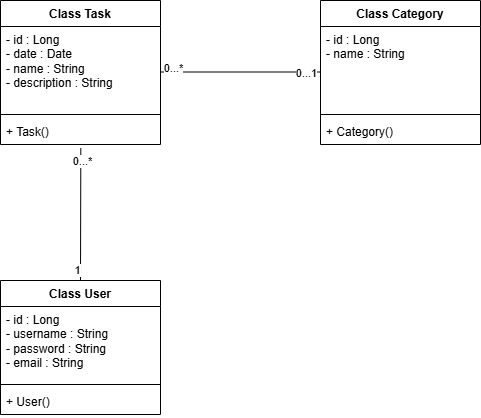

The diagram above was exported from draw.io. Its source (the exported page's mxGraphModel, read from the mxfile embedded in the PNG):
<mxGraphModel dx="1050" dy="530" grid="1" gridSize="10" guides="1" tooltips="1" connect="1" arrows="1" fold="1" page="1" pageScale="1" pageWidth="827" pageHeight="1169" math="0" shadow="0">
  <root>
    <mxCell id="0" />
    <mxCell id="1" parent="0" />
    <mxCell id="c2OGuUkdh-5cVeqI97wx-1" value="Class Task" style="swimlane;fontStyle=1;align=center;verticalAlign=top;childLayout=stackLayout;horizontal=1;startSize=26;horizontalStack=0;resizeParent=1;resizeParentMax=0;resizeLast=0;collapsible=1;marginBottom=0;whiteSpace=wrap;html=1;" vertex="1" parent="1">
      <mxGeometry x="80" y="40" width="160" height="144" as="geometry" />
    </mxCell>
    <mxCell id="c2OGuUkdh-5cVeqI97wx-2" value="- id :&amp;nbsp;Long&lt;div&gt;-&amp;nbsp;date :&amp;nbsp;Date&lt;/div&gt;&lt;div&gt;-&amp;nbsp;name : String&lt;/div&gt;&lt;div&gt;-&amp;nbsp;description : String&lt;/div&gt;" style="text;strokeColor=none;fillColor=none;align=left;verticalAlign=top;spacingLeft=4;spacingRight=4;overflow=hidden;rotatable=0;points=[[0,0.5],[1,0.5]];portConstraint=eastwest;whiteSpace=wrap;html=1;" vertex="1" parent="c2OGuUkdh-5cVeqI97wx-1">
      <mxGeometry y="26" width="160" height="84" as="geometry" />
    </mxCell>
    <mxCell id="c2OGuUkdh-5cVeqI97wx-3" value="" style="line;strokeWidth=1;fillColor=none;align=left;verticalAlign=middle;spacingTop=-1;spacingLeft=3;spacingRight=3;rotatable=0;labelPosition=right;points=[];portConstraint=eastwest;strokeColor=inherit;" vertex="1" parent="c2OGuUkdh-5cVeqI97wx-1">
      <mxGeometry y="110" width="160" height="8" as="geometry" />
    </mxCell>
    <mxCell id="c2OGuUkdh-5cVeqI97wx-4" value="+ Task()" style="text;strokeColor=none;fillColor=none;align=left;verticalAlign=top;spacingLeft=4;spacingRight=4;overflow=hidden;rotatable=0;points=[[0,0.5],[1,0.5]];portConstraint=eastwest;whiteSpace=wrap;html=1;" vertex="1" parent="c2OGuUkdh-5cVeqI97wx-1">
      <mxGeometry y="118" width="160" height="26" as="geometry" />
    </mxCell>
    <mxCell id="c2OGuUkdh-5cVeqI97wx-5" value="Class Category" style="swimlane;fontStyle=1;align=center;verticalAlign=top;childLayout=stackLayout;horizontal=1;startSize=26;horizontalStack=0;resizeParent=1;resizeParentMax=0;resizeLast=0;collapsible=1;marginBottom=0;whiteSpace=wrap;html=1;" vertex="1" parent="1">
      <mxGeometry x="400" y="40" width="160" height="144" as="geometry" />
    </mxCell>
    <mxCell id="c2OGuUkdh-5cVeqI97wx-6" value="- id : Long&lt;div&gt;- name : String&lt;/div&gt;" style="text;strokeColor=none;fillColor=none;align=left;verticalAlign=top;spacingLeft=4;spacingRight=4;overflow=hidden;rotatable=0;points=[[0,0.5],[1,0.5]];portConstraint=eastwest;whiteSpace=wrap;html=1;" vertex="1" parent="c2OGuUkdh-5cVeqI97wx-5">
      <mxGeometry y="26" width="160" height="84" as="geometry" />
    </mxCell>
    <mxCell id="c2OGuUkdh-5cVeqI97wx-7" value="" style="line;strokeWidth=1;fillColor=none;align=left;verticalAlign=middle;spacingTop=-1;spacingLeft=3;spacingRight=3;rotatable=0;labelPosition=right;points=[];portConstraint=eastwest;strokeColor=inherit;" vertex="1" parent="c2OGuUkdh-5cVeqI97wx-5">
      <mxGeometry y="110" width="160" height="8" as="geometry" />
    </mxCell>
    <mxCell id="c2OGuUkdh-5cVeqI97wx-8" value="+ Category()" style="text;strokeColor=none;fillColor=none;align=left;verticalAlign=top;spacingLeft=4;spacingRight=4;overflow=hidden;rotatable=0;points=[[0,0.5],[1,0.5]];portConstraint=eastwest;whiteSpace=wrap;html=1;" vertex="1" parent="c2OGuUkdh-5cVeqI97wx-5">
      <mxGeometry y="118" width="160" height="26" as="geometry" />
    </mxCell>
    <mxCell id="c2OGuUkdh-5cVeqI97wx-9" value="" style="endArrow=none;html=1;rounded=0;" edge="1" parent="1">
      <mxGeometry relative="1" as="geometry">
        <mxPoint x="240" y="111.5" as="sourcePoint" />
        <mxPoint x="400" y="111.5" as="targetPoint" />
      </mxGeometry>
    </mxCell>
    <mxCell id="c2OGuUkdh-5cVeqI97wx-10" value="0...*" style="edgeLabel;html=1;align=center;verticalAlign=middle;resizable=0;points=[];" vertex="1" connectable="0" parent="c2OGuUkdh-5cVeqI97wx-9">
      <mxGeometry x="-0.8525" y="4" relative="1" as="geometry">
        <mxPoint as="offset" />
      </mxGeometry>
    </mxCell>
    <mxCell id="c2OGuUkdh-5cVeqI97wx-11" value="0...1" style="edgeLabel;html=1;align=center;verticalAlign=middle;resizable=0;points=[];" vertex="1" connectable="0" parent="c2OGuUkdh-5cVeqI97wx-9">
      <mxGeometry x="0.81" y="-1" relative="1" as="geometry">
        <mxPoint as="offset" />
      </mxGeometry>
    </mxCell>
    <mxCell id="c2OGuUkdh-5cVeqI97wx-16" value="Class User" style="swimlane;fontStyle=1;align=center;verticalAlign=top;childLayout=stackLayout;horizontal=1;startSize=26;horizontalStack=0;resizeParent=1;resizeParentMax=0;resizeLast=0;collapsible=1;marginBottom=0;whiteSpace=wrap;html=1;" vertex="1" parent="1">
      <mxGeometry x="80" y="320" width="160" height="134" as="geometry" />
    </mxCell>
    <mxCell id="c2OGuUkdh-5cVeqI97wx-17" value="- id : Long&amp;nbsp;&amp;nbsp;&lt;div&gt;- username :&amp;nbsp;&lt;span style=&quot;background-color: transparent; color: light-dark(rgb(0, 0, 0), rgb(255, 255, 255));&quot;&gt;String&lt;/span&gt;&lt;span style=&quot;background-color: transparent; color: light-dark(rgb(0, 0, 0), rgb(255, 255, 255));&quot;&gt;&amp;nbsp;&lt;/span&gt;&lt;span style=&quot;background-color: transparent; color: light-dark(rgb(0, 0, 0), rgb(255, 255, 255));&quot;&gt;&amp;nbsp;&lt;/span&gt;&lt;/div&gt;&lt;div&gt;- password : String&amp;nbsp;&lt;/div&gt;&lt;div&gt;- email : String&amp;nbsp;&lt;/div&gt;" style="text;strokeColor=none;fillColor=none;align=left;verticalAlign=top;spacingLeft=4;spacingRight=4;overflow=hidden;rotatable=0;points=[[0,0.5],[1,0.5]];portConstraint=eastwest;whiteSpace=wrap;html=1;" vertex="1" parent="c2OGuUkdh-5cVeqI97wx-16">
      <mxGeometry y="26" width="160" height="74" as="geometry" />
    </mxCell>
    <mxCell id="c2OGuUkdh-5cVeqI97wx-18" value="" style="line;strokeWidth=1;fillColor=none;align=left;verticalAlign=middle;spacingTop=-1;spacingLeft=3;spacingRight=3;rotatable=0;labelPosition=right;points=[];portConstraint=eastwest;strokeColor=inherit;" vertex="1" parent="c2OGuUkdh-5cVeqI97wx-16">
      <mxGeometry y="100" width="160" height="8" as="geometry" />
    </mxCell>
    <mxCell id="c2OGuUkdh-5cVeqI97wx-19" value="+ User()" style="text;strokeColor=none;fillColor=none;align=left;verticalAlign=top;spacingLeft=4;spacingRight=4;overflow=hidden;rotatable=0;points=[[0,0.5],[1,0.5]];portConstraint=eastwest;whiteSpace=wrap;html=1;" vertex="1" parent="c2OGuUkdh-5cVeqI97wx-16">
      <mxGeometry y="108" width="160" height="26" as="geometry" />
    </mxCell>
    <mxCell id="c2OGuUkdh-5cVeqI97wx-20" value="" style="endArrow=none;html=1;rounded=0;exitX=0.5;exitY=0;exitDx=0;exitDy=0;entryX=0.502;entryY=1.138;entryDx=0;entryDy=0;entryPerimeter=0;" edge="1" parent="1" source="c2OGuUkdh-5cVeqI97wx-16" target="c2OGuUkdh-5cVeqI97wx-4">
      <mxGeometry relative="1" as="geometry">
        <mxPoint x="90" y="240" as="sourcePoint" />
        <mxPoint x="250" y="240" as="targetPoint" />
      </mxGeometry>
    </mxCell>
    <mxCell id="c2OGuUkdh-5cVeqI97wx-21" value="1" style="edgeLabel;html=1;align=center;verticalAlign=middle;resizable=0;points=[];" vertex="1" connectable="0" parent="c2OGuUkdh-5cVeqI97wx-20">
      <mxGeometry x="-0.8525" y="4" relative="1" as="geometry">
        <mxPoint as="offset" />
      </mxGeometry>
    </mxCell>
    <mxCell id="c2OGuUkdh-5cVeqI97wx-22" value="0...*" style="edgeLabel;html=1;align=center;verticalAlign=middle;resizable=0;points=[];" vertex="1" connectable="0" parent="c2OGuUkdh-5cVeqI97wx-20">
      <mxGeometry x="0.81" y="-1" relative="1" as="geometry">
        <mxPoint as="offset" />
      </mxGeometry>
    </mxCell>
  </root>
</mxGraphModel>